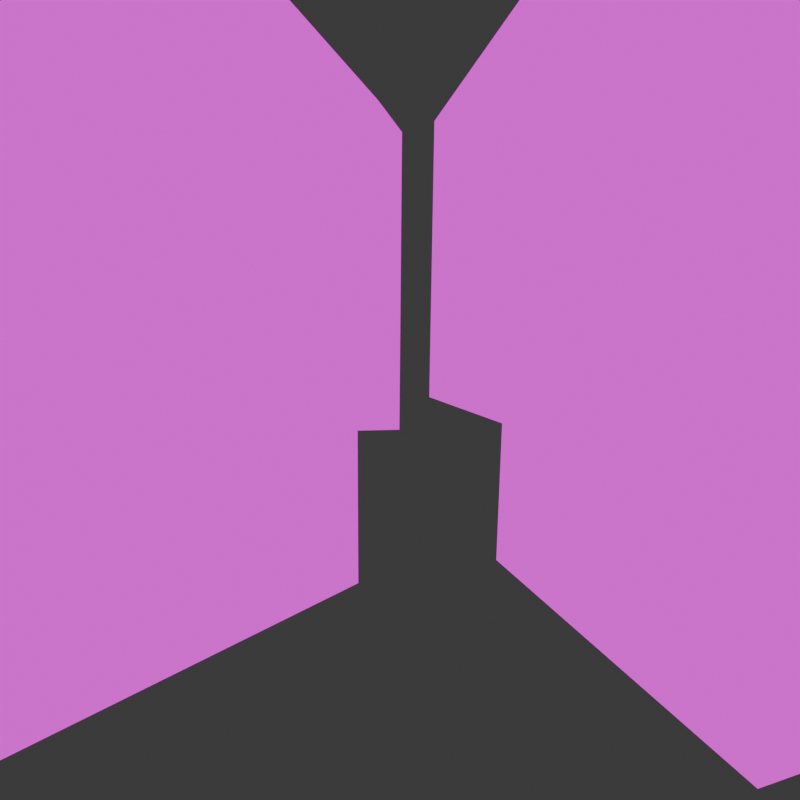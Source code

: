 # Source: Village.blend  (saved by Blender 4.0.36; exported with 4.5.12 LTS)
import bpy
from mathutils import Matrix  # noqa: F401  (used for matrix-valued properties, if any)

bpy.ops.wm.read_factory_settings(use_empty=True)
scene = bpy.context.scene
scene.name = 'Scene'

# ---- collections
col_collection = bpy.data.collections.new('Collection'); scene.collection.children.link(col_collection)

# ---- images (referenced by path relative to the original .blend; pixels are not part of the script)
import os
ASSET_DIR = os.environ.get("B2B_ASSET_DIR", "")  # directory of the original .blend (textures are referenced by path, not embedded)
HERE = os.path.dirname(os.path.abspath(__file__))  # packed textures are extracted next to this script under _unpacked/

def load_image(name, relpath, width, height, colorspace="sRGB"):
    """Load a texture the original file referenced (path relative to the .blend, or extracted next to this script)."""
    p = next((c for c in (os.path.join(HERE, relpath), os.path.join(ASSET_DIR, relpath)) if relpath and os.path.exists(c)), "")
    if p:
        img = bpy.data.images.load(p, check_existing=True)
        img.name = name
    else:  # same state as the original file: an image datablock whose file is absent (Cycles renders it pink)
        img = bpy.data.images.new(name, width, height)
        img.source = "FILE"
        img.filepath = "//" + (relpath or name)
    img.colorspace_settings.name = colorspace
    return img
img_material_base_color_png = load_image('Material_Base_color.png', 'Material_Base_color.png', 1024, 1024, 'sRGB')

# ---- materials (node trees are filled in below, after node groups)
mat_material = bpy.data.materials.new('Material')
mat_material.alpha_threshold = 0.0
mat_material.use_transparent_shadow = False
mat_material.roughness = 0.5
mat_material.line_color = (0.0, 0.0, 0.0, 1.0)

# ---- material node trees
mat_material.use_nodes = True; mat_material.node_tree.nodes.clear()
_N = mat_material.node_tree.nodes; _L = mat_material.node_tree.links
n0 = _N.new('ShaderNodeOutputMaterial'); n0.name = 'Material Output'; n0.location = (300, 300)
n1 = _N.new('ShaderNodeEmission'); n1.name = 'Emission'; n1.location = (10, 300)
n2 = _N.new('ShaderNodeTexImage'); n2.name = 'Image Texture'; n2.location = (-280, 280)
n2.image = img_material_base_color_png
n2.interpolation = 'Closest'
_L.new(n1.outputs[0], n0.inputs[0])
_L.new(n2.outputs[0], n1.inputs[0])
n0.is_active_output = True

# ---- world
world_world = bpy.data.worlds.new('World'); scene.world = world_world
world_world.use_nodes = True; world_world.node_tree.nodes.clear()
_N = world_world.node_tree.nodes; _L = world_world.node_tree.links
n0 = _N.new('ShaderNodeOutputWorld'); n0.name = 'World Output'; n0.location = (300, 300)
n1 = _N.new('ShaderNodeBackground'); n1.name = 'Background'; n1.location = (10, 300)
n1.inputs[0].default_value = (0.05088, 0.05088, 0.05088, 1.0)
_L.new(n1.outputs[0], n0.inputs[0])
n0.is_active_output = True
world_world.color = (0.05088, 0.05088, 0.05088)
world_world.use_sun_shadow = False
world_world.sun_shadow_jitter_overblur = 0.0

# ---- cameras
cam_camera_001 = bpy.data.cameras.new('Camera.001')
cam_camera_001.clip_end = 100.0
cam_camera_001.ortho_scale = 7.314
cam_camera = bpy.data.cameras.new('Camera')
cam_camera.clip_end = 100.0
cam_camera.ortho_scale = 7.314

# ---- meshes
me_cube = bpy.data.meshes.new('Cube')
me_cube.from_pydata([(1.589, -1.952, 2.204), (1.589, -1.952, -1.0), (1.589, -6.099, 2.204), (1.589, -6.099, -1.0), (-1.589, -1.952, 2.204), (-1.589, -1.952, -1.0), (-1.589, -6.099, 2.204), (-1.589, -6.099, -1.0), (0.02803, -1.952, 3.904), (0.02803, -6.099, 3.904), (-0.02803, -1.952, 3.904), (-0.02803, -6.099, 3.904), (-1.673, 0.4764, 2.204), (-1.673, 0.4764, -1.0), (-2.964, -3.464, 2.204), (-2.964, -3.464, -1.0), (-4.693, 1.465, 2.204), (-4.693, 1.465, -1.0), (-5.983, -2.476, 2.204), (-5.983, -2.476, -1.0), (-3.157, 0.962, 3.904), (-4.447, -2.979, 3.904), (-3.21, 0.9795, 3.904), (-4.5, -2.961, 3.904), (-1.345, 4.776, 2.204), (-1.345, 4.776, -1.0), (6.458, 4.89, 2.204), (6.458, 4.89, -1.0), (-1.18, 1.6, 2.204), (-1.18, 1.6, -1.0), (6.623, 1.714, 2.204), (6.623, 1.714, -1.0), (-1.264, 3.216, 3.904), (6.539, 3.33, 3.904), (-1.261, 3.16, 3.904), (6.542, 3.274, 3.904), (3.053, 1.508, 2.204), (3.053, 1.508, -1.0), (5.819, -0.6788, 2.204), (5.819, -0.6788, -1.0), (1.06, -0.9659, 2.204), (1.06, -0.9659, -1.0), (3.827, -3.153, 2.204), (3.827, -3.153, -1.0), (2.074, 0.2931, 3.904), (4.84, -1.894, 3.904), (2.039, 0.2494, 3.904), (4.805, -1.938, 3.904), (2.64, 3.217, 3.401), (2.637, 3.273, 3.401), (2.556, 4.833, -1.0), (2.721, 1.657, 2.204), (2.556, 4.833, 2.204), (2.721, 1.657, -1.0), (-0.2876, 2.589, 2.537), (-0.2876, 2.589, 3.426), (-0.01802, 2.434, 2.537), (-0.01802, 2.434, 3.426), (-0.01802, 2.122, 2.537), (-0.01802, 2.122, 3.426), (-0.2876, 1.967, 2.537), (-0.2876, 1.967, 3.426), (-0.5572, 2.122, 2.537), (-0.5572, 2.122, 3.426), (-0.5572, 2.434, 2.537), (-0.5572, 2.434, 3.426), (3.451, 4.41, 4.304), (3.451, 4.41, 1.939), (6.053, 4.454, 4.304), (6.053, 4.454, 1.939), (3.469, 2.066, 4.304), (3.469, 2.066, 1.939), (6.071, 2.109, 4.304), (6.071, 2.109, 1.939), (3.46, 3.259, 5.558), (6.062, 3.302, 5.558), (3.46, 3.217, 5.558), (6.063, 3.261, 5.558)], [], [(0, 4, 10, 8), (3, 2, 6, 7), (7, 6, 4, 5), (5, 1, 3, 7), (1, 0, 2, 3), (5, 4, 0, 1), (8, 10, 11, 9), (6, 2, 9, 11), (4, 6, 11, 10), (2, 0, 8, 9), (12, 16, 22, 20), (15, 14, 18, 19), (19, 18, 16, 17), (17, 13, 15, 19), (13, 12, 14, 15), (17, 16, 12, 13), (20, 22, 23, 21), (18, 14, 21, 23), (16, 18, 23, 22), (14, 12, 20, 21), (24, 28, 34, 32), (27, 26, 30, 31), (53, 51, 28, 29), (53, 50, 27, 31), (50, 52, 26, 27), (29, 28, 24, 25), (49, 48, 35, 33), (30, 26, 33, 35), (51, 30, 35, 48), (52, 24, 32, 49), (36, 40, 46, 44), (39, 38, 42, 43), (43, 42, 40, 41), (41, 37, 39, 43), (37, 36, 38, 39), (41, 40, 36, 37), (44, 46, 47, 45), (42, 38, 45, 47), (40, 42, 47, 46), (38, 36, 44, 45), (31, 30, 51, 53), (29, 25, 50, 53), (25, 24, 52, 50), (32, 34, 48, 49), (28, 51, 48, 34), (26, 52, 49, 33), (54, 55, 57, 56), (56, 57, 59, 58), (58, 59, 61, 60), (60, 61, 63, 62), (57, 55, 65, 63, 61, 59), (62, 63, 65, 64), (64, 65, 55, 54), (54, 56, 58, 60, 62, 64), (66, 70, 76, 74), (69, 68, 72, 73), (73, 72, 70, 71), (71, 67, 69, 73), (67, 66, 68, 69), (71, 70, 66, 67), (74, 76, 77, 75), (72, 68, 75, 77), (70, 72, 77, 76), (68, 66, 74, 75)])
me_cube.polygons.foreach_set('use_smooth', [True] * 64)
_uv = me_cube.uv_layers.new(name='UVMap')
_uv.uv.foreach_set('vector', [0.4446, 0.6604, 0.3037, 0.6604, 0.3729, 0.5848, 0.3754, 0.5848, 0.4529, 0.803, 0.4529, 0.6604, 0.5939, 0.6604, 0.5939, 0.803, 0.5084, 0.5765, 0.5084, 0.4339, 0.6928, 0.4339, 0.6928, 0.5765, 0.445, 0.9958, 0.3037, 0.9958, 0.3037, 0.8113, 0.445, 0.8113, 0.6054, 0.2224, 0.6054, 0.07981, 0.7898, 0.07981, 0.7898, 0.2224, 0.3037, 0.803, 0.3037, 0.6604, 0.4446, 0.6604, 0.4446, 0.803, 0.2223, 0.5495, 0.2198, 0.5495, 0.2198, 0.365, 0.2223, 0.365, 0.5939, 0.6604, 0.4529, 0.6604, 0.5222, 0.5848, 0.5247, 0.5848, 0.6928, 0.4339, 0.5084, 0.4339, 0.5113, 0.3583, 0.6957, 0.3583, 0.7898, 0.07981, 0.6054, 0.07981, 0.6083, 0.004169, 0.7927, 0.004169, 0.8414, 0.4339, 0.704, 0.4339, 0.7715, 0.3583, 0.7739, 0.3583, 0.1534, 0.8097, 0.1534, 0.6672, 0.2907, 0.6672, 0.2907, 0.8097, 0.02299, 0.5832, 0.02299, 0.4407, 0.2006, 0.4407, 0.2006, 0.5832, 0.9911, 0.5428, 0.8497, 0.5428, 0.8497, 0.3583, 0.9911, 0.3583, 0.3225, 0.5765, 0.3225, 0.4339, 0.5001, 0.4339, 0.5001, 0.5765, 0.704, 0.5765, 0.704, 0.4339, 0.8414, 0.4339, 0.8414, 0.5765, 0.2114, 0.5495, 0.2089, 0.5495, 0.2089, 0.365, 0.2114, 0.365, 0.2907, 0.6672, 0.1534, 0.6672, 0.2209, 0.5915, 0.2233, 0.5915, 0.2006, 0.4407, 0.02299, 0.4407, 0.004169, 0.365, 0.1818, 0.365, 0.5001, 0.4339, 0.3225, 0.4339, 0.3037, 0.3583, 0.4813, 0.3583, 0.1451, 0.6672, 0.004169, 0.6672, 0.07337, 0.5915, 0.07585, 0.5915, 0.6022, 0.803, 0.6022, 0.6604, 0.7431, 0.6604, 0.7431, 0.803, 0.4462, 0.1771, 0.3037, 0.1771, 0.3037, 0.004169, 0.4462, 0.004169, 0.004169, 0.1831, 0.1456, 0.1778, 0.1456, 0.3514, 0.004169, 0.3567, 0.5971, 0.1771, 0.4545, 0.1771, 0.4545, 0.004169, 0.5971, 0.004169, 0.004169, 0.8097, 0.004169, 0.6672, 0.1451, 0.6672, 0.1451, 0.8097, 0.2234, 0.1804, 0.2259, 0.1805, 0.2259, 0.3541, 0.2234, 0.354, 0.7431, 0.6604, 0.6022, 0.6604, 0.6714, 0.5848, 0.6739, 0.5848, 0.2953, 0.1831, 0.2953, 0.3567, 0.2259, 0.3541, 0.2259, 0.1805, 0.1539, 0.1778, 0.1539, 0.004169, 0.2234, 0.006755, 0.2234, 0.1804, 0.9147, 0.07981, 0.801, 0.07981, 0.8569, 0.004169, 0.8589, 0.004169, 0.7514, 0.803, 0.7514, 0.6604, 0.8652, 0.6604, 0.8652, 0.803, 0.004169, 0.9606, 0.004169, 0.8181, 0.1344, 0.8181, 0.1344, 0.9606, 0.5947, 0.9695, 0.4534, 0.9682, 0.4534, 0.8113, 0.5947, 0.8126, 0.7527, 0.9539, 0.7527, 0.8113, 0.883, 0.8113, 0.883, 0.9539, 0.801, 0.2224, 0.801, 0.07981, 0.9147, 0.07981, 0.9147, 0.2224, 0.675, 0.9689, 0.6725, 0.9689, 0.6725, 0.812, 0.675, 0.8119, 0.8652, 0.6604, 0.7514, 0.6604, 0.8073, 0.5848, 0.8093, 0.5848, 0.6031, 0.9695, 0.6031, 0.8126, 0.6725, 0.812, 0.6725, 0.9689, 0.7444, 0.8113, 0.7444, 0.9682, 0.675, 0.9689, 0.675, 0.8119, 0.4462, 0.3499, 0.3037, 0.3499, 0.3037, 0.1771, 0.4462, 0.1771, 0.004169, 0.009434, 0.1456, 0.004169, 0.1456, 0.1778, 0.004169, 0.1831, 0.5971, 0.3499, 0.4545, 0.3499, 0.4545, 0.1771, 0.5971, 0.1771, 0.2234, 0.006755, 0.2259, 0.006848, 0.2259, 0.1805, 0.2234, 0.1804, 0.2953, 0.009434, 0.2953, 0.1831, 0.2259, 0.1805, 0.2259, 0.006848, 0.1539, 0.3514, 0.1539, 0.1778, 0.2234, 0.1804, 0.2234, 0.354, 0.242, 0.4046, 0.242, 0.365, 0.2545, 0.365, 0.2545, 0.4046, 0.2306, 0.4525, 0.2306, 0.4129, 0.2444, 0.4129, 0.2444, 0.4525, 0.2628, 0.4046, 0.2628, 0.365, 0.2743, 0.365, 0.2743, 0.4046, 0.2743, 0.4046, 0.2743, 0.365, 0.2868, 0.365, 0.2868, 0.4046, 0.2546, 0.4816, 0.2426, 0.4885, 0.2306, 0.4816, 0.2306, 0.4677, 0.2426, 0.4608, 0.2546, 0.4677, 0.2528, 0.4525, 0.2528, 0.4129, 0.2666, 0.4129, 0.2666, 0.4525, 0.2306, 0.4046, 0.2306, 0.365, 0.242, 0.365, 0.242, 0.4046, 0.2749, 0.4885, 0.2629, 0.4816, 0.2629, 0.4677, 0.2749, 0.4608, 0.2869, 0.4677, 0.2869, 0.4816, 0.9147, 0.07981, 0.801, 0.07981, 0.8569, 0.004169, 0.8589, 0.004169, 0.7514, 0.803, 0.7514, 0.6604, 0.8652, 0.6604, 0.8652, 0.803, 0.004169, 0.9606, 0.004169, 0.8181, 0.1344, 0.8181, 0.1344, 0.9606, 0.5947, 0.9695, 0.4534, 0.9682, 0.4534, 0.8113, 0.5947, 0.8126, 0.7527, 0.9539, 0.7527, 0.8113, 0.883, 0.8113, 0.883, 0.9539, 0.801, 0.2224, 0.801, 0.07981, 0.9147, 0.07981, 0.9147, 0.2224, 0.675, 0.9689, 0.6725, 0.9689, 0.6725, 0.812, 0.675, 0.8119, 0.8652, 0.6604, 0.7514, 0.6604, 0.8073, 0.5848, 0.8093, 0.5848, 0.6031, 0.9695, 0.6031, 0.8126, 0.6725, 0.812, 0.6725, 0.9689, 0.7444, 0.8113, 0.7444, 0.9682, 0.675, 0.9689, 0.675, 0.8119])
me_cube.materials.append(mat_material)
me_cube.use_mirror_vertex_groups = False
me_cube.update()
arm_armature = bpy.data.armatures.new('Armature')  # bones are not reproduced

# ---- objects
ob_back = bpy.data.objects.new('Back', cam_camera_001)
ob_front = bpy.data.objects.new('Front', cam_camera)
ob_cube = bpy.data.objects.new('Cube', me_cube)
ob_armature = bpy.data.objects.new('Armature', arm_armature)

# ---- transforms, parenting, visibility, modifiers, constraints
ob_back.location = (-7.194, 6.85, 3.508)
ob_back.rotation_euler = (1.22, -0.008438, 3.957)
ob_back.lock_rotations_4d = False
ob_back.empty_display_type = 'ARROWS'
ob_back.color = (0.0, 0.0, 0.0, 0.0)
ob_back.display_type = 'WIRE'
ob_back.lineart.crease_threshold = 0.0
ob_front.location = (7.359, -6.926, 4.958)
ob_front.rotation_euler = (1.109, 0.0, 0.8149)
ob_front.lock_rotations_4d = False
ob_front.empty_display_type = 'ARROWS'
ob_front.color = (0.0, 0.0, 0.0, 0.0)
ob_front.display_type = 'WIRE'
ob_front.lineart.crease_threshold = 0.0
ob_cube.parent = ob_armature
ob_cube.location = (0.0, 0.0, 0.0)
ob_cube.lock_rotations_4d = False
ob_cube.empty_display_type = 'ARROWS'
ob_cube.lineart.crease_threshold = 0.0
_vg = ob_cube.vertex_groups.new(name='Bone')
for _i, _w in zip([0, 1, 2, 3, 4, 5, 6, 7, 8, 9, 10, 11, 12, 13, 14, 15, 16, 17, 18, 19, 20, 21, 22, 23, 24, 25, 26, 27, 28, 29, 30, 31, 32, 33, 34, 35, 36, 37, 38, 39, 40, 41, 42, 43, 44, 45, 46, 47, 48, 49, 50, 51, 52, 53, 54, 55, 56, 57, 58, 59, 60, 61, 62, 63, 64, 65, 66, 67, 68, 69, 70, 71, 72, 73, 74, 75, 76, 77], [0.6283, 0.7031, 0.5565, 0.4606, 0.3224, 0.3657, 0.3758, 0.505, 0.586, 0.4657, 0.5824, 0.4654, 0.5813, 0.4187, 0.6629, 0.6963, 0.3293, 0.348, 0.4723, 0.6238, 0.4448, 0.6059, 0.4394, 0.6038, 0.5571, 0.7457, 0.5611, 0.4444, 0.7669, 0.8501, 0.5738, 0.5025, 0.624, 0.5902, 0.6289, 0.5903, 0.5991, 0.8526, 0.7012, 0.8223, 0.7708, 0.8811, 0.5158, 0.7848, 0.5687, 0.5498, 0.5749, 0.5503, 0.7036, 0.7042, 0.4521, 0.666, 0.6759, 0.4839, 0.1305, 0.1436, 0.1324, 0.1472, 0.1353, 0.1575, 0.1356, 0.1568, 0.1344, 0.1567, 0.1315, 0.1471, 0.07671, 0.06405, 0.06754, 0.06004, 0.09241, 0.07156, 0.07066, 0.06397, 0.09137, 0.08189, 0.09186, 0.08231]): _vg.add([_i], _w, 'REPLACE')
_vg = ob_cube.vertex_groups.new(name='Bone.001')
for _i, _w in zip([0, 1, 2, 3, 4, 5, 6, 7, 8, 9, 10, 11, 12, 13, 14, 15, 16, 17, 18, 19, 20, 21, 22, 23, 24, 25, 26, 27, 28, 29, 30, 31, 32, 33, 34, 35, 36, 37, 38, 39, 40, 41, 42, 43, 44, 45, 46, 47, 48, 49, 50, 51, 52, 53, 54, 55, 56, 57, 58, 59, 60, 61, 62, 63, 64, 65, 66, 67, 68, 69, 70, 71, 72, 73, 74, 75, 76, 77], [1.049e-06, 0.002035, 3.701e-09, 7.915e-07, 0.0, 7.581e-05, 0.0, 0.0, 0.0, 0.0, 0.0, 0.0, 0.0, 0.0002018, 0.0, 1.391e-07, 0.0, 5.745e-07, 0.0, 8.941e-12, 0.0, 0.0, 0.0, 0.0, 0.0, 2.207e-05, 0.0, 0.0, 0.0, 9.145e-05, 7.779e-08, 2.713e-05, 0.0, 0.0, 0.0, 0.0, 3.19e-07, 0.001256, 1.395e-05, 0.0009866, 1.138e-07, 0.0008317, 5.403e-05, 0.001681, 0.0, 5.781e-10, 0.0, 4.93e-10, 1.149e-14, 8.181e-15, 0.0001935, 1.58e-07, 2.525e-10, 0.004113, 0.0, 0.0, 0.0, 0.0, 0.0, 0.0, 0.0, 0.0, 0.0, 0.0, 0.0, 0.0, 0.0, 7.307e-09, 0.0, 1.261e-10, 0.0, 7.151e-07, 0.0, 2.686e-07, 0.0, 0.0, 0.0, 0.0]): _vg.add([_i], _w, 'REPLACE')
_vg = ob_cube.vertex_groups.new(name='Bone.002')
for _i, _w in zip([0, 2, 4, 6, 8, 9, 10, 11, 12, 14, 16, 18, 20, 21, 22, 23, 24, 26, 28, 30, 32, 33, 34, 35, 36, 38, 40, 42, 44, 45, 46, 47, 48, 49, 51, 52, 54, 55, 56, 57, 58, 59, 60, 61, 62, 63, 64, 65, 66, 67, 68, 69, 70, 71, 72, 73, 74, 75, 76, 77], [0.2154, 0.2157, 0.2288, 0.2312, 0.8729, 0.9219, 0.8724, 0.9215, 0.228, 0.2353, 0.2382, 0.2456, 0.8156, 0.8512, 0.815, 0.8506, 0.2254, 0.1949, 0.2258, 0.1921, 0.8034, 0.86, 0.804, 0.8607, 0.209, 0.1946, 0.2177, 0.2039, 0.8618, 0.9109, 0.862, 0.9111, 0.6789, 0.6781, 0.2104, 0.2114, 0.448, 0.729, 0.4572, 0.7327, 0.4568, 0.7367, 0.4563, 0.7372, 0.4501, 0.7334, 0.4462, 0.7294, 0.9433, 0.5813, 0.9508, 0.5661, 0.9561, 0.5563, 0.9642, 0.545, 0.9994, 1.0, 0.9994, 1.0]): _vg.add([_i], _w, 'REPLACE')
_m = ob_cube.modifiers.new('Armature', 'ARMATURE')
_m.object = ob_armature
ob_armature.location = (0.0, 0.0, 0.0)

# ---- collection membership
scene.collection.objects.link(ob_back)
scene.collection.objects.link(ob_front)
col_collection.objects.link(ob_cube)
col_collection.objects.link(ob_armature)

# ---- scene / render settings (as saved in the file)
scene.camera = ob_back
scene.frame_start = 1; scene.frame_end = 20; scene.frame_set(16)
scene.render.engine = 'BLENDER_EEVEE_NEXT'
scene.render.resolution_x = 1080
scene.cycles.sampling_pattern = 'TABULATED_SOBOL'
bpy.context.view_layer.update()
